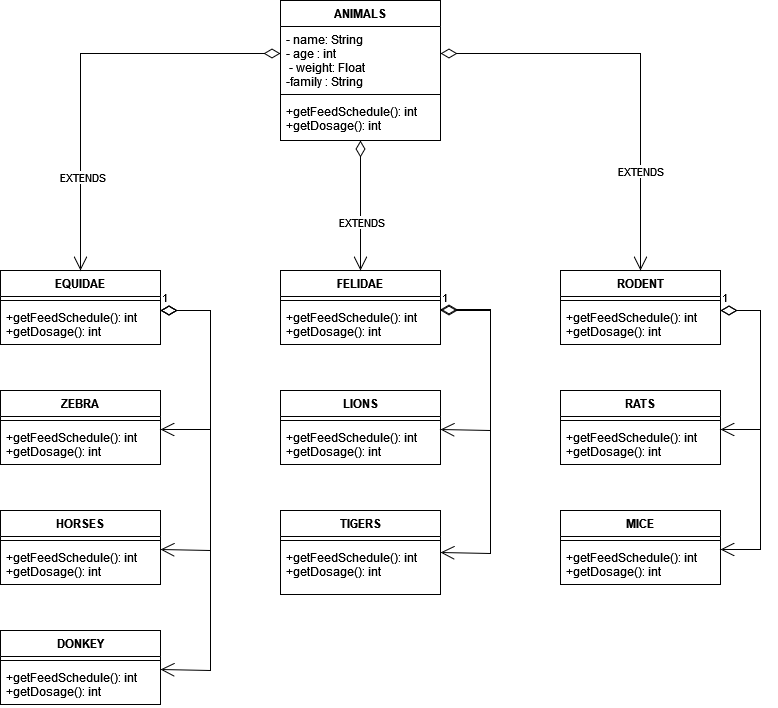

The diagram above was exported from draw.io. Its source (the exported page's mxGraphModel, read from the mxfile embedded in the PNG):
<mxGraphModel dx="1038" dy="564" grid="1" gridSize="10" guides="1" tooltips="1" connect="1" arrows="1" fold="1" page="1" pageScale="1" pageWidth="827" pageHeight="1169" math="0" shadow="0">
  <root>
    <mxCell id="WIyWlLk6GJQsqaUBKTNV-0" />
    <mxCell id="WIyWlLk6GJQsqaUBKTNV-1" parent="WIyWlLk6GJQsqaUBKTNV-0" />
    <mxCell id="UdkkiEt3C9VdPyXwq6_3-12" value="EQUIDAE" style="swimlane;fontStyle=1;align=center;verticalAlign=top;childLayout=stackLayout;horizontal=1;startSize=26;horizontalStack=0;resizeParent=1;resizeParentMax=0;resizeLast=0;collapsible=1;marginBottom=0;" vertex="1" parent="WIyWlLk6GJQsqaUBKTNV-1">
      <mxGeometry x="40" y="320" width="160" height="74" as="geometry" />
    </mxCell>
    <mxCell id="UdkkiEt3C9VdPyXwq6_3-14" value="" style="line;strokeWidth=1;fillColor=none;align=left;verticalAlign=middle;spacingTop=-1;spacingLeft=3;spacingRight=3;rotatable=0;labelPosition=right;points=[];portConstraint=eastwest;strokeColor=inherit;" vertex="1" parent="UdkkiEt3C9VdPyXwq6_3-12">
      <mxGeometry y="26" width="160" height="8" as="geometry" />
    </mxCell>
    <mxCell id="UdkkiEt3C9VdPyXwq6_3-15" value="+getFeedSchedule(): int&#10;+getDosage(): int&#10;&#10;&#10;&#10;&#10;" style="text;strokeColor=none;fillColor=none;align=left;verticalAlign=top;spacingLeft=4;spacingRight=4;overflow=hidden;rotatable=0;points=[[0,0.5],[1,0.5]];portConstraint=eastwest;" vertex="1" parent="UdkkiEt3C9VdPyXwq6_3-12">
      <mxGeometry y="34" width="160" height="40" as="geometry" />
    </mxCell>
    <mxCell id="UdkkiEt3C9VdPyXwq6_3-20" value="FELIDAE" style="swimlane;fontStyle=1;align=center;verticalAlign=top;childLayout=stackLayout;horizontal=1;startSize=26;horizontalStack=0;resizeParent=1;resizeParentMax=0;resizeLast=0;collapsible=1;marginBottom=0;" vertex="1" parent="WIyWlLk6GJQsqaUBKTNV-1">
      <mxGeometry x="320" y="320" width="160" height="74" as="geometry" />
    </mxCell>
    <mxCell id="UdkkiEt3C9VdPyXwq6_3-22" value="" style="line;strokeWidth=1;fillColor=none;align=left;verticalAlign=middle;spacingTop=-1;spacingLeft=3;spacingRight=3;rotatable=0;labelPosition=right;points=[];portConstraint=eastwest;strokeColor=inherit;" vertex="1" parent="UdkkiEt3C9VdPyXwq6_3-20">
      <mxGeometry y="26" width="160" height="8" as="geometry" />
    </mxCell>
    <mxCell id="UdkkiEt3C9VdPyXwq6_3-23" value="+getFeedSchedule(): int&#10;+getDosage(): int&#10;&#10;&#10;&#10;&#10;" style="text;strokeColor=none;fillColor=none;align=left;verticalAlign=top;spacingLeft=4;spacingRight=4;overflow=hidden;rotatable=0;points=[[0,0.5],[1,0.5]];portConstraint=eastwest;" vertex="1" parent="UdkkiEt3C9VdPyXwq6_3-20">
      <mxGeometry y="34" width="160" height="40" as="geometry" />
    </mxCell>
    <mxCell id="UdkkiEt3C9VdPyXwq6_3-24" value="RODENT" style="swimlane;fontStyle=1;align=center;verticalAlign=top;childLayout=stackLayout;horizontal=1;startSize=26;horizontalStack=0;resizeParent=1;resizeParentMax=0;resizeLast=0;collapsible=1;marginBottom=0;" vertex="1" parent="WIyWlLk6GJQsqaUBKTNV-1">
      <mxGeometry x="600" y="320" width="160" height="74" as="geometry" />
    </mxCell>
    <mxCell id="UdkkiEt3C9VdPyXwq6_3-91" value="1" style="endArrow=open;html=1;endSize=12;startArrow=diamondThin;startSize=14;startFill=0;edgeStyle=orthogonalEdgeStyle;align=left;verticalAlign=bottom;rounded=0;entryX=1;entryY=0.5;entryDx=0;entryDy=0;" edge="1" parent="UdkkiEt3C9VdPyXwq6_3-24">
      <mxGeometry x="-1" y="3" relative="1" as="geometry">
        <mxPoint x="160" y="40" as="sourcePoint" />
        <mxPoint x="160" y="279" as="targetPoint" />
        <Array as="points">
          <mxPoint x="200" y="40" />
          <mxPoint x="200" y="279" />
        </Array>
      </mxGeometry>
    </mxCell>
    <mxCell id="UdkkiEt3C9VdPyXwq6_3-26" value="" style="line;strokeWidth=1;fillColor=none;align=left;verticalAlign=middle;spacingTop=-1;spacingLeft=3;spacingRight=3;rotatable=0;labelPosition=right;points=[];portConstraint=eastwest;strokeColor=inherit;" vertex="1" parent="UdkkiEt3C9VdPyXwq6_3-24">
      <mxGeometry y="26" width="160" height="8" as="geometry" />
    </mxCell>
    <mxCell id="UdkkiEt3C9VdPyXwq6_3-27" value="+getFeedSchedule(): int&#10;+getDosage(): int&#10;&#10;&#10;&#10;&#10;" style="text;strokeColor=none;fillColor=none;align=left;verticalAlign=top;spacingLeft=4;spacingRight=4;overflow=hidden;rotatable=0;points=[[0,0.5],[1,0.5]];portConstraint=eastwest;" vertex="1" parent="UdkkiEt3C9VdPyXwq6_3-24">
      <mxGeometry y="34" width="160" height="40" as="geometry" />
    </mxCell>
    <mxCell id="UdkkiEt3C9VdPyXwq6_3-29" value="" style="endArrow=open;html=1;endSize=12;startArrow=diamondThin;startSize=14;startFill=0;edgeStyle=orthogonalEdgeStyle;align=left;verticalAlign=bottom;rounded=0;exitX=0;exitY=0.5;exitDx=0;exitDy=0;" edge="1" parent="WIyWlLk6GJQsqaUBKTNV-1" target="UdkkiEt3C9VdPyXwq6_3-12">
      <mxGeometry x="0.3035" y="10" relative="1" as="geometry">
        <mxPoint x="320" y="103" as="sourcePoint" />
        <mxPoint x="330" y="130" as="targetPoint" />
        <mxPoint as="offset" />
      </mxGeometry>
    </mxCell>
    <mxCell id="UdkkiEt3C9VdPyXwq6_3-35" value="EXTENDS" style="edgeLabel;html=1;align=center;verticalAlign=middle;resizable=0;points=[];" vertex="1" connectable="0" parent="UdkkiEt3C9VdPyXwq6_3-29">
      <mxGeometry x="0.5514" y="1" relative="1" as="geometry">
        <mxPoint as="offset" />
      </mxGeometry>
    </mxCell>
    <mxCell id="UdkkiEt3C9VdPyXwq6_3-32" value="" style="endArrow=open;html=1;endSize=12;startArrow=diamondThin;startSize=14;startFill=0;edgeStyle=orthogonalEdgeStyle;align=left;verticalAlign=bottom;rounded=0;entryX=0.5;entryY=0;entryDx=0;entryDy=0;exitX=0.5;exitY=1;exitDx=0;exitDy=0;" edge="1" parent="WIyWlLk6GJQsqaUBKTNV-1" source="UdkkiEt3C9VdPyXwq6_3-67" target="UdkkiEt3C9VdPyXwq6_3-20">
      <mxGeometry x="-1" y="3" relative="1" as="geometry">
        <mxPoint x="400.96000000000004" y="150" as="sourcePoint" />
        <mxPoint x="560" y="200" as="targetPoint" />
        <Array as="points" />
      </mxGeometry>
    </mxCell>
    <mxCell id="UdkkiEt3C9VdPyXwq6_3-37" value="EXTENDS" style="edgeLabel;html=1;align=center;verticalAlign=middle;resizable=0;points=[];" vertex="1" connectable="0" parent="UdkkiEt3C9VdPyXwq6_3-32">
      <mxGeometry x="0.2538" relative="1" as="geometry">
        <mxPoint as="offset" />
      </mxGeometry>
    </mxCell>
    <mxCell id="UdkkiEt3C9VdPyXwq6_3-33" value="" style="endArrow=open;html=1;endSize=12;startArrow=diamondThin;startSize=14;startFill=0;edgeStyle=orthogonalEdgeStyle;align=left;verticalAlign=bottom;rounded=0;exitX=1;exitY=0.5;exitDx=0;exitDy=0;entryX=0.5;entryY=0;entryDx=0;entryDy=0;" edge="1" parent="WIyWlLk6GJQsqaUBKTNV-1" target="UdkkiEt3C9VdPyXwq6_3-24">
      <mxGeometry x="-0.5639" y="9" relative="1" as="geometry">
        <mxPoint x="480" y="103" as="sourcePoint" />
        <mxPoint x="690" y="120" as="targetPoint" />
        <mxPoint as="offset" />
      </mxGeometry>
    </mxCell>
    <mxCell id="UdkkiEt3C9VdPyXwq6_3-34" value="EXTENDS" style="edgeLabel;html=1;align=center;verticalAlign=middle;resizable=0;points=[];" vertex="1" connectable="0" parent="UdkkiEt3C9VdPyXwq6_3-33">
      <mxGeometry x="0.5202" y="-1" relative="1" as="geometry">
        <mxPoint as="offset" />
      </mxGeometry>
    </mxCell>
    <mxCell id="UdkkiEt3C9VdPyXwq6_3-38" value="ZEBRA" style="swimlane;fontStyle=1;align=center;verticalAlign=top;childLayout=stackLayout;horizontal=1;startSize=26;horizontalStack=0;resizeParent=1;resizeParentMax=0;resizeLast=0;collapsible=1;marginBottom=0;" vertex="1" parent="WIyWlLk6GJQsqaUBKTNV-1">
      <mxGeometry x="40" y="440" width="160" height="74" as="geometry" />
    </mxCell>
    <mxCell id="UdkkiEt3C9VdPyXwq6_3-40" value="" style="line;strokeWidth=1;fillColor=none;align=left;verticalAlign=middle;spacingTop=-1;spacingLeft=3;spacingRight=3;rotatable=0;labelPosition=right;points=[];portConstraint=eastwest;strokeColor=inherit;" vertex="1" parent="UdkkiEt3C9VdPyXwq6_3-38">
      <mxGeometry y="26" width="160" height="8" as="geometry" />
    </mxCell>
    <mxCell id="UdkkiEt3C9VdPyXwq6_3-41" value="+getFeedSchedule(): int&#10;+getDosage(): int&#10;&#10;&#10;&#10;&#10;" style="text;strokeColor=none;fillColor=none;align=left;verticalAlign=top;spacingLeft=4;spacingRight=4;overflow=hidden;rotatable=0;points=[[0,0.5],[1,0.5]];portConstraint=eastwest;" vertex="1" parent="UdkkiEt3C9VdPyXwq6_3-38">
      <mxGeometry y="34" width="160" height="40" as="geometry" />
    </mxCell>
    <mxCell id="UdkkiEt3C9VdPyXwq6_3-42" value="HORSES" style="swimlane;fontStyle=1;align=center;verticalAlign=top;childLayout=stackLayout;horizontal=1;startSize=26;horizontalStack=0;resizeParent=1;resizeParentMax=0;resizeLast=0;collapsible=1;marginBottom=0;" vertex="1" parent="WIyWlLk6GJQsqaUBKTNV-1">
      <mxGeometry x="40" y="560" width="160" height="74" as="geometry" />
    </mxCell>
    <mxCell id="UdkkiEt3C9VdPyXwq6_3-44" value="" style="line;strokeWidth=1;fillColor=none;align=left;verticalAlign=middle;spacingTop=-1;spacingLeft=3;spacingRight=3;rotatable=0;labelPosition=right;points=[];portConstraint=eastwest;strokeColor=inherit;" vertex="1" parent="UdkkiEt3C9VdPyXwq6_3-42">
      <mxGeometry y="26" width="160" height="8" as="geometry" />
    </mxCell>
    <mxCell id="UdkkiEt3C9VdPyXwq6_3-45" value="+getFeedSchedule(): int&#10;+getDosage(): int&#10;&#10;&#10;&#10;&#10;" style="text;strokeColor=none;fillColor=none;align=left;verticalAlign=top;spacingLeft=4;spacingRight=4;overflow=hidden;rotatable=0;points=[[0,0.5],[1,0.5]];portConstraint=eastwest;" vertex="1" parent="UdkkiEt3C9VdPyXwq6_3-42">
      <mxGeometry y="34" width="160" height="40" as="geometry" />
    </mxCell>
    <mxCell id="UdkkiEt3C9VdPyXwq6_3-46" value="DONKEY" style="swimlane;fontStyle=1;align=center;verticalAlign=top;childLayout=stackLayout;horizontal=1;startSize=26;horizontalStack=0;resizeParent=1;resizeParentMax=0;resizeLast=0;collapsible=1;marginBottom=0;" vertex="1" parent="WIyWlLk6GJQsqaUBKTNV-1">
      <mxGeometry x="40" y="680" width="160" height="74" as="geometry" />
    </mxCell>
    <mxCell id="UdkkiEt3C9VdPyXwq6_3-48" value="" style="line;strokeWidth=1;fillColor=none;align=left;verticalAlign=middle;spacingTop=-1;spacingLeft=3;spacingRight=3;rotatable=0;labelPosition=right;points=[];portConstraint=eastwest;strokeColor=inherit;" vertex="1" parent="UdkkiEt3C9VdPyXwq6_3-46">
      <mxGeometry y="26" width="160" height="8" as="geometry" />
    </mxCell>
    <mxCell id="UdkkiEt3C9VdPyXwq6_3-49" value="+getFeedSchedule(): int&#10;+getDosage(): int&#10;&#10;&#10;&#10;&#10;" style="text;strokeColor=none;fillColor=none;align=left;verticalAlign=top;spacingLeft=4;spacingRight=4;overflow=hidden;rotatable=0;points=[[0,0.5],[1,0.5]];portConstraint=eastwest;" vertex="1" parent="UdkkiEt3C9VdPyXwq6_3-46">
      <mxGeometry y="34" width="160" height="40" as="geometry" />
    </mxCell>
    <mxCell id="UdkkiEt3C9VdPyXwq6_3-50" value="LIONS" style="swimlane;fontStyle=1;align=center;verticalAlign=top;childLayout=stackLayout;horizontal=1;startSize=26;horizontalStack=0;resizeParent=1;resizeParentMax=0;resizeLast=0;collapsible=1;marginBottom=0;" vertex="1" parent="WIyWlLk6GJQsqaUBKTNV-1">
      <mxGeometry x="320" y="440" width="160" height="74" as="geometry" />
    </mxCell>
    <mxCell id="UdkkiEt3C9VdPyXwq6_3-73" value="1" style="endArrow=open;html=1;endSize=12;startArrow=diamondThin;startSize=14;startFill=0;edgeStyle=orthogonalEdgeStyle;align=left;verticalAlign=bottom;rounded=0;entryX=1;entryY=0.5;entryDx=0;entryDy=0;" edge="1" parent="UdkkiEt3C9VdPyXwq6_3-50">
      <mxGeometry x="-1" y="3" relative="1" as="geometry">
        <mxPoint x="-120" y="-80" as="sourcePoint" />
        <mxPoint x="-120" y="39" as="targetPoint" />
        <Array as="points">
          <mxPoint x="-70" y="-80" />
          <mxPoint x="-70" y="39" />
        </Array>
      </mxGeometry>
    </mxCell>
    <mxCell id="UdkkiEt3C9VdPyXwq6_3-52" value="" style="line;strokeWidth=1;fillColor=none;align=left;verticalAlign=middle;spacingTop=-1;spacingLeft=3;spacingRight=3;rotatable=0;labelPosition=right;points=[];portConstraint=eastwest;strokeColor=inherit;" vertex="1" parent="UdkkiEt3C9VdPyXwq6_3-50">
      <mxGeometry y="26" width="160" height="8" as="geometry" />
    </mxCell>
    <mxCell id="UdkkiEt3C9VdPyXwq6_3-53" value="+getFeedSchedule(): int&#10;+getDosage(): int&#10;&#10;&#10;&#10;&#10;" style="text;strokeColor=none;fillColor=none;align=left;verticalAlign=top;spacingLeft=4;spacingRight=4;overflow=hidden;rotatable=0;points=[[0,0.5],[1,0.5]];portConstraint=eastwest;" vertex="1" parent="UdkkiEt3C9VdPyXwq6_3-50">
      <mxGeometry y="34" width="160" height="40" as="geometry" />
    </mxCell>
    <mxCell id="UdkkiEt3C9VdPyXwq6_3-54" value="TIGERS" style="swimlane;fontStyle=1;align=center;verticalAlign=top;childLayout=stackLayout;horizontal=1;startSize=26;horizontalStack=0;resizeParent=1;resizeParentMax=0;resizeLast=0;collapsible=1;marginBottom=0;" vertex="1" parent="WIyWlLk6GJQsqaUBKTNV-1">
      <mxGeometry x="320" y="560" width="160" height="84" as="geometry" />
    </mxCell>
    <mxCell id="UdkkiEt3C9VdPyXwq6_3-56" value="" style="line;strokeWidth=1;fillColor=none;align=left;verticalAlign=middle;spacingTop=-1;spacingLeft=3;spacingRight=3;rotatable=0;labelPosition=right;points=[];portConstraint=eastwest;strokeColor=inherit;" vertex="1" parent="UdkkiEt3C9VdPyXwq6_3-54">
      <mxGeometry y="26" width="160" height="8" as="geometry" />
    </mxCell>
    <mxCell id="UdkkiEt3C9VdPyXwq6_3-57" value="+getFeedSchedule(): int&#10;+getDosage(): int&#10;&#10;&#10;&#10;&#10;" style="text;strokeColor=none;fillColor=none;align=left;verticalAlign=top;spacingLeft=4;spacingRight=4;overflow=hidden;rotatable=0;points=[[0,0.5],[1,0.5]];portConstraint=eastwest;" vertex="1" parent="UdkkiEt3C9VdPyXwq6_3-54">
      <mxGeometry y="34" width="160" height="50" as="geometry" />
    </mxCell>
    <mxCell id="UdkkiEt3C9VdPyXwq6_3-58" value="RATS" style="swimlane;fontStyle=1;align=center;verticalAlign=top;childLayout=stackLayout;horizontal=1;startSize=26;horizontalStack=0;resizeParent=1;resizeParentMax=0;resizeLast=0;collapsible=1;marginBottom=0;" vertex="1" parent="WIyWlLk6GJQsqaUBKTNV-1">
      <mxGeometry x="600" y="440" width="160" height="74" as="geometry" />
    </mxCell>
    <mxCell id="UdkkiEt3C9VdPyXwq6_3-60" value="" style="line;strokeWidth=1;fillColor=none;align=left;verticalAlign=middle;spacingTop=-1;spacingLeft=3;spacingRight=3;rotatable=0;labelPosition=right;points=[];portConstraint=eastwest;strokeColor=inherit;" vertex="1" parent="UdkkiEt3C9VdPyXwq6_3-58">
      <mxGeometry y="26" width="160" height="8" as="geometry" />
    </mxCell>
    <mxCell id="UdkkiEt3C9VdPyXwq6_3-61" value="+getFeedSchedule(): int&#10;+getDosage(): int&#10;&#10;&#10;&#10;&#10;" style="text;strokeColor=none;fillColor=none;align=left;verticalAlign=top;spacingLeft=4;spacingRight=4;overflow=hidden;rotatable=0;points=[[0,0.5],[1,0.5]];portConstraint=eastwest;" vertex="1" parent="UdkkiEt3C9VdPyXwq6_3-58">
      <mxGeometry y="34" width="160" height="40" as="geometry" />
    </mxCell>
    <mxCell id="UdkkiEt3C9VdPyXwq6_3-62" value="MICE" style="swimlane;fontStyle=1;align=center;verticalAlign=top;childLayout=stackLayout;horizontal=1;startSize=26;horizontalStack=0;resizeParent=1;resizeParentMax=0;resizeLast=0;collapsible=1;marginBottom=0;" vertex="1" parent="WIyWlLk6GJQsqaUBKTNV-1">
      <mxGeometry x="600" y="560" width="160" height="74" as="geometry" />
    </mxCell>
    <mxCell id="UdkkiEt3C9VdPyXwq6_3-64" value="" style="line;strokeWidth=1;fillColor=none;align=left;verticalAlign=middle;spacingTop=-1;spacingLeft=3;spacingRight=3;rotatable=0;labelPosition=right;points=[];portConstraint=eastwest;strokeColor=inherit;" vertex="1" parent="UdkkiEt3C9VdPyXwq6_3-62">
      <mxGeometry y="26" width="160" height="8" as="geometry" />
    </mxCell>
    <mxCell id="UdkkiEt3C9VdPyXwq6_3-65" value="+getFeedSchedule(): int&#10;+getDosage(): int&#10;&#10;&#10;&#10;&#10;" style="text;strokeColor=none;fillColor=none;align=left;verticalAlign=top;spacingLeft=4;spacingRight=4;overflow=hidden;rotatable=0;points=[[0,0.5],[1,0.5]];portConstraint=eastwest;" vertex="1" parent="UdkkiEt3C9VdPyXwq6_3-62">
      <mxGeometry y="34" width="160" height="40" as="geometry" />
    </mxCell>
    <mxCell id="UdkkiEt3C9VdPyXwq6_3-67" value="ANIMALS" style="swimlane;fontStyle=1;align=center;verticalAlign=top;childLayout=stackLayout;horizontal=1;startSize=26;horizontalStack=0;resizeParent=1;resizeParentMax=0;resizeLast=0;collapsible=1;marginBottom=0;" vertex="1" parent="WIyWlLk6GJQsqaUBKTNV-1">
      <mxGeometry x="320" y="50" width="160" height="140" as="geometry" />
    </mxCell>
    <mxCell id="UdkkiEt3C9VdPyXwq6_3-68" value="- name: String&#10;- age : int&#10; - weight: Float&#10;-family : String&#10;" style="text;strokeColor=none;fillColor=none;align=left;verticalAlign=top;spacingLeft=4;spacingRight=4;overflow=hidden;rotatable=0;points=[[0,0.5],[1,0.5]];portConstraint=eastwest;" vertex="1" parent="UdkkiEt3C9VdPyXwq6_3-67">
      <mxGeometry y="26" width="160" height="64" as="geometry" />
    </mxCell>
    <mxCell id="UdkkiEt3C9VdPyXwq6_3-69" value="" style="line;strokeWidth=1;fillColor=none;align=left;verticalAlign=middle;spacingTop=-1;spacingLeft=3;spacingRight=3;rotatable=0;labelPosition=right;points=[];portConstraint=eastwest;strokeColor=inherit;" vertex="1" parent="UdkkiEt3C9VdPyXwq6_3-67">
      <mxGeometry y="90" width="160" height="8" as="geometry" />
    </mxCell>
    <mxCell id="UdkkiEt3C9VdPyXwq6_3-70" value="+getFeedSchedule(): int&#10;+getDosage(): int&#10;&#10;&#10;" style="text;strokeColor=none;fillColor=none;align=left;verticalAlign=top;spacingLeft=4;spacingRight=4;overflow=hidden;rotatable=0;points=[[0,0.5],[1,0.5]];portConstraint=eastwest;" vertex="1" parent="UdkkiEt3C9VdPyXwq6_3-67">
      <mxGeometry y="98" width="160" height="42" as="geometry" />
    </mxCell>
    <mxCell id="UdkkiEt3C9VdPyXwq6_3-71" value="1" style="endArrow=open;html=1;endSize=12;startArrow=diamondThin;startSize=14;startFill=0;edgeStyle=orthogonalEdgeStyle;align=left;verticalAlign=bottom;rounded=0;entryX=1;entryY=0.5;entryDx=0;entryDy=0;" edge="1" parent="WIyWlLk6GJQsqaUBKTNV-1">
      <mxGeometry x="-1" y="3" relative="1" as="geometry">
        <mxPoint x="200" y="360" as="sourcePoint" />
        <mxPoint x="200" y="719" as="targetPoint" />
        <Array as="points">
          <mxPoint x="250" y="360" />
          <mxPoint x="250" y="720" />
        </Array>
      </mxGeometry>
    </mxCell>
    <mxCell id="UdkkiEt3C9VdPyXwq6_3-75" value="1" style="endArrow=open;html=1;endSize=12;startArrow=diamondThin;startSize=14;startFill=0;edgeStyle=orthogonalEdgeStyle;align=left;verticalAlign=bottom;rounded=0;entryX=1;entryY=0.5;entryDx=0;entryDy=0;" edge="1" parent="WIyWlLk6GJQsqaUBKTNV-1">
      <mxGeometry x="-1" y="3" relative="1" as="geometry">
        <mxPoint x="200" y="360" as="sourcePoint" />
        <mxPoint x="200" y="599" as="targetPoint" />
        <Array as="points">
          <mxPoint x="250" y="360" />
          <mxPoint x="250" y="600" />
        </Array>
      </mxGeometry>
    </mxCell>
    <mxCell id="UdkkiEt3C9VdPyXwq6_3-87" value="1" style="endArrow=open;html=1;endSize=12;startArrow=diamondThin;startSize=14;startFill=0;edgeStyle=orthogonalEdgeStyle;align=left;verticalAlign=bottom;rounded=0;exitX=1;exitY=0.5;exitDx=0;exitDy=0;entryX=1;entryY=0.5;entryDx=0;entryDy=0;" edge="1" parent="WIyWlLk6GJQsqaUBKTNV-1">
      <mxGeometry x="-1" y="3" relative="1" as="geometry">
        <mxPoint x="480" y="359" as="sourcePoint" />
        <mxPoint x="480" y="479" as="targetPoint" />
        <Array as="points">
          <mxPoint x="530" y="359" />
          <mxPoint x="530" y="480" />
        </Array>
      </mxGeometry>
    </mxCell>
    <mxCell id="UdkkiEt3C9VdPyXwq6_3-90" value="1" style="endArrow=open;html=1;endSize=12;startArrow=diamondThin;startSize=14;startFill=0;edgeStyle=orthogonalEdgeStyle;align=left;verticalAlign=bottom;rounded=0;entryX=1;entryY=0.5;entryDx=0;entryDy=0;" edge="1" parent="WIyWlLk6GJQsqaUBKTNV-1" target="UdkkiEt3C9VdPyXwq6_3-54">
      <mxGeometry x="-1" y="3" relative="1" as="geometry">
        <mxPoint x="480" y="360" as="sourcePoint" />
        <mxPoint x="600" y="520" as="targetPoint" />
        <Array as="points">
          <mxPoint x="530" y="360" />
          <mxPoint x="530" y="603" />
        </Array>
      </mxGeometry>
    </mxCell>
    <mxCell id="UdkkiEt3C9VdPyXwq6_3-92" value="1" style="endArrow=open;html=1;endSize=12;startArrow=diamondThin;startSize=14;startFill=0;edgeStyle=orthogonalEdgeStyle;align=left;verticalAlign=bottom;rounded=0;entryX=1;entryY=0.5;entryDx=0;entryDy=0;" edge="1" parent="WIyWlLk6GJQsqaUBKTNV-1">
      <mxGeometry x="-1" y="3" relative="1" as="geometry">
        <mxPoint x="760" y="360" as="sourcePoint" />
        <mxPoint x="760" y="479" as="targetPoint" />
        <Array as="points">
          <mxPoint x="800" y="360" />
          <mxPoint x="800" y="479" />
        </Array>
      </mxGeometry>
    </mxCell>
  </root>
</mxGraphModel>